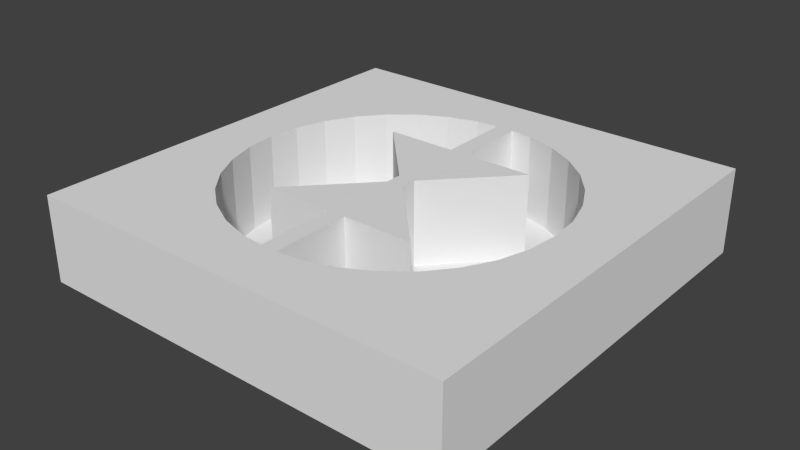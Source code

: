 # Source: runeVortexBeam.blend  (saved by Blender 2.68.0; exported with 4.5.12 LTS)
import bpy
from mathutils import Matrix  # noqa: F401  (used for matrix-valued properties, if any)

bpy.ops.wm.read_factory_settings(use_empty=True)
scene = bpy.context.scene
scene.name = 'Scene'

# ---- collections
col_collection_1 = bpy.data.collections.new('Collection 1'); scene.collection.children.link(col_collection_1)

# ---- world
world_world = bpy.data.worlds.new('World'); scene.world = world_world
world_world.color = (0.05088, 0.05088, 0.05088)
world_world.use_sun_shadow = False
world_world.sun_shadow_jitter_overblur = 0.0
world_world.cycles.sampling_method = 'MANUAL'
world_world.cycles.sample_map_resolution = 256

# ---- meshes
me_circle = bpy.data.meshes.new('Circle')
me_circle.from_pydata([(0.0, 1.0, 0.0), (-0.866, -0.5, 0.0), (0.866, -0.5, 0.0)], [(1, 0), (2, 1), (0, 2)], [])
me_circle.use_remesh_preserve_volume = False
me_circle.use_remesh_preserve_attributes = False
me_circle.use_mirror_vertex_groups = False
me_circle.update()
me_plane_002 = bpy.data.meshes.new('Plane.002')
me_plane_002.from_pydata([(1.0, -1.0, 0.0), (-1.0, -1.0, 0.0), (1.0, 1.0, 0.0), (-1.0, 1.0, 0.0)], [], [(1, 0, 2, 3)])
me_plane_002.use_remesh_preserve_volume = False
me_plane_002.use_remesh_preserve_attributes = False
me_plane_002.use_mirror_vertex_groups = False
me_plane_002.update()
me_circle_001 = bpy.data.meshes.new('Circle.001')
me_circle_001.from_pydata([(-0.1951, 0.9808, 0.0), (-0.3827, 0.9239, 0.0), (-0.5556, 0.8315, 0.0), (-0.7071, 0.7071, 0.0), (-0.8315, 0.5556, 0.0), (-0.9239, 0.3827, 0.0), (-0.9808, 0.1951, 0.0), (-1.0, 7.55e-08, 0.0), (-0.9808, -0.1951, 0.0), (-0.9239, -0.3827, 0.0), (-0.8315, -0.5556, 0.0), (-0.7071, -0.7071, 0.0), (-0.5556, -0.8315, 0.0), (-0.3827, -0.9239, 0.0), (-0.1951, -0.9808, 0.0), (0.1951, -0.9808, 0.0), (0.3827, -0.9239, 0.0), (0.5556, -0.8315, 0.0), (0.7071, -0.7071, 0.0), (0.8315, -0.5556, 0.0), (0.9239, -0.3827, 0.0), (0.9808, -0.1951, 0.0), (1.0, 9.656e-07, 0.0), (0.9808, 0.1951, 0.0), (0.9239, 0.3827, 0.0), (0.8315, 0.5556, 0.0), (0.7071, 0.7071, 0.0), (0.5556, 0.8315, 0.0), (0.3827, 0.9239, 0.0), (0.1951, 0.9808, 0.0), (0.05333, 0.9947, 0.0), (-0.05333, 0.9947, 0.0), (0.05333, -0.9947, 0.0), (-0.05333, -0.9947, 0.0), (-0.05333, -0.04299, 0.0), (-0.05333, -0.5094, 0.0), (0.05333, -0.5094, 0.0), (0.05333, -0.04299, 0.0), (-0.492, -0.5094, 0.0), (0.492, -0.5094, 0.0), (0.05333, 0.05787, 0.0), (0.05333, 0.5243, 0.0), (-0.05333, 0.05787, 0.0), (-0.05333, 0.5243, 0.0), (-0.492, 0.5243, 0.0), (0.492, 0.5243, 0.0)], [], [(32, 36, 39, 37, 40, 45, 41, 30, 29, 28, 27, 26, 25, 24, 23, 22, 21, 20, 19, 18, 17, 16, 15), (1, 0, 31, 43, 44, 42, 34, 38, 35, 33, 14, 13, 12, 11, 10, 9, 8, 7, 6, 5, 4, 3, 2)])
me_circle_001.use_remesh_preserve_volume = False
me_circle_001.use_remesh_preserve_attributes = False
me_circle_001.use_mirror_vertex_groups = False
me_circle_001.update()
me_plane_001 = bpy.data.meshes.new('Plane.001')
me_plane_001.from_pydata([(1.0, -1.0, 0.0), (-1.0, -1.0, 0.0), (1.0, 1.0, 0.0), (-1.0, 1.0, 0.0), (0.0, -1.0, 0.0), (0.0, 1.0, 0.0), (-0.75, 0.0, 0.0), (-0.7356, -0.1463, 0.0), (-0.6929, -0.287, 0.0), (-0.6236, -0.4167, 0.0), (0.04, 0.7461, 0.0), (0.04, 0.3932, 0.0), (0.369, 0.3932, 0.0), (0.04, 0.04341, 0.0), (0.04, -0.03224, 0.0), (0.369, -0.382, 0.0), (0.04, -0.382, 0.0), (0.04, -0.7461, 0.0), (0.1463, -0.7356, 0.0), (0.287, -0.6929, 0.0), (0.4167, -0.6236, 0.0), (0.5303, -0.5303, 0.0), (0.6236, -0.4167, 0.0), (-0.7356, 0.1463, 0.0), (-0.6929, 0.287, 0.0), (-0.6236, 0.4167, 0.0), (-0.5303, 0.5303, 0.0), (-0.4167, 0.6236, 0.0), (-0.287, 0.6929, 0.0), (-0.1463, 0.7356, 0.0), (-0.04, 0.7461, 0.0), (0.369, -0.382, 0.4), (0.04, -0.03224, 0.4), (0.04, 0.04341, 0.4), (0.369, 0.3932, 0.4), (0.6929, -0.287, 0.0), (0.7356, -0.1463, 0.0), (0.75, 7.153e-07, 0.0), (0.7356, 0.1463, 0.0), (0.6929, 0.287, 0.0), (0.6236, 0.4167, 0.0), (0.5303, 0.5303, 0.0), (0.4167, 0.6236, 0.0), (0.287, 0.6929, 0.0), (0.1463, 0.7356, 0.0), (-0.5303, -0.5303, 0.0), (0.04, 0.3932, 0.4), (0.04, 0.7461, 0.4), (-0.6236, -0.4167, 0.4), (-0.6929, -0.287, 0.4), (-0.7356, -0.1463, 0.4), (-0.75, 0.0, 0.4), (0.0, 1.0, 0.4), (0.0, -1.0, 0.4), (-1.0, 1.0, 0.4), (1.0, 1.0, 0.4), (-1.0, -1.0, 0.4), (1.0, -1.0, 0.4), (-0.4167, -0.6236, 0.0), (-0.287, -0.6929, 0.0), (-0.1463, -0.7356, 0.0), (-0.04, -0.7461, 0.0), (-0.04, -0.382, 0.0), (-0.369, -0.382, 0.0), (-0.04, -0.03224, 0.0), (-0.04, 0.04341, 0.0), (-0.369, 0.3932, 0.0), (-0.04, 0.3932, 0.0), (0.04, -0.382, 0.4), (0.04, -0.7461, 0.4), (0.1463, -0.7356, 0.4), (0.287, -0.6929, 0.4), (0.4167, -0.6236, 0.4), (0.5303, -0.5303, 0.4), (0.6236, -0.4167, 0.4), (-0.7356, 0.1463, 0.4), (-0.6929, 0.287, 0.4), (-0.6236, 0.4167, 0.4), (-0.5303, 0.5303, 0.4), (-0.4167, 0.6236, 0.4), (-0.287, 0.6929, 0.4), (-0.1463, 0.7356, 0.4), (-0.04, 0.7461, 0.4), (0.6929, -0.287, 0.4), (0.7356, -0.1463, 0.4), (0.75, 7.153e-07, 0.4), (0.7356, 0.1463, 0.4), (0.6929, 0.287, 0.4), (0.6236, 0.4167, 0.4), (0.5303, 0.5303, 0.4), (0.4167, 0.6236, 0.4), (0.287, 0.6929, 0.4), (0.1463, 0.7356, 0.4), (-0.5303, -0.5303, 0.4), (-0.4167, -0.6236, 0.4), (-0.287, -0.6929, 0.4), (-0.1463, -0.7356, 0.4), (-0.04, -0.7461, 0.4), (-0.04, -0.382, 0.4), (-0.369, -0.382, 0.4), (-0.04, -0.03224, 0.4), (-0.04, 0.04341, 0.4), (-0.369, 0.3932, 0.4), (-0.04, 0.3932, 0.4)], [], [(4, 5, 10, 11, 12, 13, 14, 15, 16, 17, 18, 19, 20, 21, 22, 0), (3, 5, 30, 29, 28, 27, 26, 25, 24, 23, 6, 7, 8, 9, 45, 1), (1, 45, 58, 59, 60, 61, 62, 63, 64, 65, 66, 67, 30, 5, 4), (0, 22, 35, 36, 37, 38, 39, 40, 41, 42, 43, 44, 10, 5, 2), (54, 56, 93, 48, 49, 50, 51, 75, 76, 77, 78, 79, 80, 81, 82, 52), (53, 57, 74, 73, 72, 71, 70, 69, 68, 31, 32, 33, 34, 46, 47, 52), (56, 53, 52, 82, 103, 102, 101, 100, 99, 98, 97, 96, 95, 94, 93), (57, 55, 52, 47, 92, 91, 90, 89, 88, 87, 86, 85, 84, 83, 74), (36, 35, 83, 84), (19, 18, 70, 71), (0, 2, 55, 57), (41, 40, 88, 89), (24, 25, 77, 76), (23, 24, 76, 75), (62, 61, 97, 98), (45, 9, 48, 93), (29, 30, 82, 81), (11, 10, 47, 46), (67, 66, 102, 103), (16, 15, 31, 68), (38, 37, 85, 86), (21, 20, 72, 73), (4, 0, 57, 53), (59, 58, 94, 95), (43, 42, 90, 91), (26, 27, 79, 78), (9, 8, 49, 48), (64, 63, 99, 100), (13, 12, 34, 33), (35, 22, 74, 83), (18, 17, 69, 70), (5, 3, 54, 52), (40, 39, 87, 88), (61, 60, 96, 97), (10, 44, 92, 47), (28, 29, 81, 80), (66, 65, 101, 102), (15, 14, 32, 31), (37, 36, 84, 85), (20, 19, 71, 72), (3, 1, 56, 54), (58, 45, 93, 94), (42, 41, 89, 90), (25, 26, 78, 77), (7, 6, 51, 50), (63, 62, 98, 99), (12, 11, 46, 34), (30, 67, 103, 82), (8, 7, 50, 49), (17, 16, 68, 69), (1, 4, 53, 56), (39, 38, 86, 87), (22, 21, 73, 74), (2, 5, 52, 55), (60, 59, 95, 96), (44, 43, 91, 92), (27, 28, 80, 79), (6, 23, 75, 51), (65, 64, 100, 101), (14, 13, 33, 32)])
me_plane_001.use_remesh_preserve_volume = False
me_plane_001.use_remesh_preserve_attributes = False
me_plane_001.use_mirror_vertex_groups = False
me_plane_001.update()

# ---- objects
ob_circle = bpy.data.objects.new('Circle', me_circle)
ob_plane_001 = bpy.data.objects.new('Plane.001', me_plane_002)
ob_circle_001 = bpy.data.objects.new('Circle.001', me_circle_001)
ob_plane = bpy.data.objects.new('Plane', me_plane_001)

# ---- transforms, parenting, visibility, modifiers, constraints
ob_circle.location = (0.0, 0.2624, 0.0)
ob_circle.rotation_euler = (0.0, -0.0, -3.142)
ob_circle.scale = (0.4261, 0.2615, 0.2615)
ob_circle.hide_viewport = True
ob_circle.lineart.crease_threshold = 0.0
ob_plane_001.location = (0.0, 0.0, 0.0)
ob_plane_001.rotation_euler = (0.0, -0.0, -1.571)
ob_plane_001.scale = (1.0, 0.04, 1.0)
ob_plane_001.hide_viewport = True
ob_plane_001.lineart.crease_threshold = 0.0
ob_circle_001.location = (0.0, 0.0, 0.0)
ob_circle_001.scale = (0.75, 0.75, 0.75)
ob_circle_001.hide_viewport = True
ob_circle_001.lineart.crease_threshold = 0.0
ob_plane.location = (0.0, 0.0, 0.0)
ob_plane.lineart.crease_threshold = 0.0

# ---- collection membership
col_collection_1.objects.link(ob_circle)
col_collection_1.objects.link(ob_plane_001)
col_collection_1.objects.link(ob_circle_001)
col_collection_1.objects.link(ob_plane)

# ---- scene / render settings (as saved in the file)
scene.frame_start = 1; scene.frame_end = 250; scene.frame_set(21)
scene.render.engine = 'BLENDER_EEVEE_NEXT'
scene.render.image_settings.color_mode = 'RGB'
scene.render.image_settings.compression = 90
scene.render.resolution_percentage = 50
scene.render.dither_intensity = 0.0
scene.cycles.use_denoising = False
scene.cycles.samples = 10
scene.cycles.sampling_pattern = 'TABULATED_SOBOL'
scene.cycles.light_sampling_threshold = 0.0
scene.cycles.use_adaptive_sampling = False
scene.cycles.use_light_tree = False
scene.cycles.blur_glossy = 0.0
scene.cycles.volume_bounces = 1
scene.cycles.pixel_filter_type = 'GAUSSIAN'
scene.cycles.sample_clamp_indirect = 0.0
scene.view_settings.view_transform = 'Standard'
bpy.context.view_layer.update()

# ---- added for rendering (the .blend has no active camera and no usable light): camera, sun
cam_auto = bpy.data.cameras.new('AutoCamera')
cam_auto.lens = 50.0
cam_auto.sensor_width = 36.0
cam_auto.clip_end = 1000.0
ob_auto_camera = bpy.data.objects.new('AutoCamera', cam_auto)
scene.collection.objects.link(ob_auto_camera)
ob_auto_camera.location = (2.64297, -3.17156, 2.31438)
ob_auto_camera.rotation_euler = (1.09748, -7.21219e-08, 0.694738)
scene.camera = ob_auto_camera
light_auto_sun = bpy.data.lights.new('AutoSun', 'SUN')
light_auto_sun.energy = 3.0
light_auto_sun.angle = 0.0523599
ob_auto_sun = bpy.data.objects.new('AutoSun', light_auto_sun)
scene.collection.objects.link(ob_auto_sun)
ob_auto_sun.rotation_euler = (0.872665, 0.174533, 0.523599)
bpy.context.view_layer.update()
